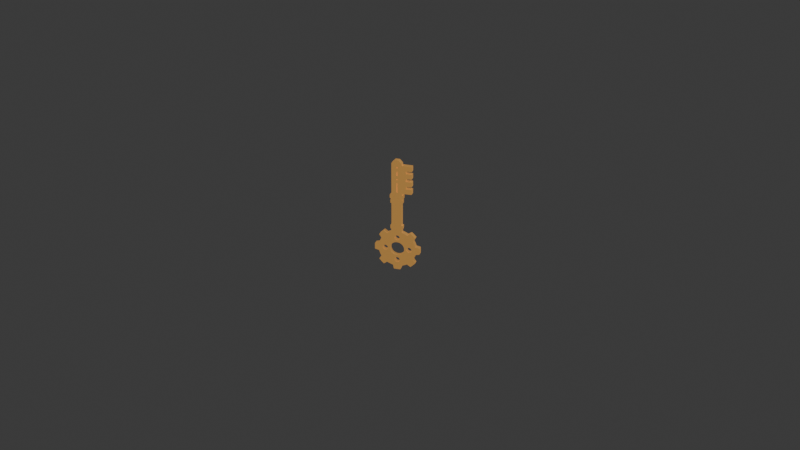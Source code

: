 # Source: key-1.blend  (saved by Blender 5.2.45; exported with 4.5.12 LTS)
import bpy
from mathutils import Matrix  # noqa: F401  (used for matrix-valued properties, if any)

bpy.ops.wm.read_factory_settings(use_empty=True)
scene = bpy.context.scene
scene.name = 'Scene'

# ---- collections
col_collection = bpy.data.collections.new('Collection'); scene.collection.children.link(col_collection)
col_key_1_svg = bpy.data.collections.new('key-1.svg'); scene.collection.children.link(col_key_1_svg)

# ---- materials (node trees are filled in below, after node groups)
mat_svgmat_001 = bpy.data.materials.new('SVGMat.001')
mat_svgmat_001.diffuse_color = (0.7913, 0.7913, 0.7913, 1.0)

# ---- material node trees
mat_svgmat_001.use_nodes = True; mat_svgmat_001.node_tree.nodes.clear()
_N = mat_svgmat_001.node_tree.nodes; _L = mat_svgmat_001.node_tree.links
n0 = _N.new('ShaderNodeOutputMaterial'); n0.name = 'Material Output'; n0.location = (-82, 70)
n1 = _N.new('ShaderNodeBsdfPrincipled'); n1.name = 'Principled BSDF'; n1.location = (-489, 154)
n1.inputs[0].default_value = (0.7991, 0.4125, 0.1119, 1.0)
n1.inputs[1].default_value = 1.0
n1.inputs[10].default_value = 0.005
n1.inputs[27].default_value = (0.7991, 0.4125, 0.1119, 1.0)
n1.inputs[28].default_value = 0.4
_L.new(n1.outputs[0], n0.inputs[0])
n0.is_active_output = True

# ---- world
world_world = bpy.data.worlds.new('World'); scene.world = world_world
world_world.use_nodes = True; world_world.node_tree.nodes.clear()
_N = world_world.node_tree.nodes; _L = world_world.node_tree.links
n0 = _N.new('ShaderNodeOutputWorld'); n0.name = 'World Output'; n0.location = (200, 100)
n1 = _N.new('ShaderNodeBackground'); n1.name = 'Background'; n1.location = (-200, 100)
n1.inputs[0].default_value = (0.05088, 0.05088, 0.05088, 1.0)
_L.new(n1.outputs[0], n0.inputs[0])
n0.is_active_output = True
world_world.color = (0.05088, 0.05088, 0.05088)
world_world.sun_shadow_jitter_overblur = 0.0

# ---- cameras
cam_camera = bpy.data.cameras.new('Camera')
cam_camera.clip_end = 100.0
cam_camera.ortho_scale = 7.314

# ---- lights
light_light = bpy.data.lights.new('Light', 'POINT')
light_light.energy = 1000.0
light_light.shadow_soft_size = 0.1

# ---- curves / text
cu_path13952 = bpy.data.curves.new('path13952', 'CURVE')
cu_path13952.dimensions = '2D'
_sp = cu_path13952.splines.new('BEZIER'); _sp.bezier_points.add(165)
_sp.bezier_points.foreach_set('co', [-0.005709, -0.06324, 0.0, -0.007294, -0.06152, 0.0, -0.007415, -0.04428, 0.0, -0.007393, -0.02725, 0.0, -0.008121, -0.02725, 0.0, -0.009197, -0.02513, 0.0, -0.00902, -0.02314, 0.0, -0.008083, -0.02286, 0.0, -0.007351, -0.02282, 0.0, -0.007351, -0.02241, 0.0, -0.007351, -0.022, 0.0, -0.007736, -0.022, 0.0, -0.008328, -0.02179, 0.0, -0.008536, -0.01982, 0.0, -0.00834, -0.01787, 0.0, -0.007769, -0.01768, 0.0, -0.007393, -0.01768, 0.0, -0.007415, -0.006444, 0.0, -0.007521, 0.004822, 0.0, -0.007605, 0.005774, 0.0, -0.007605, 0.006698, 0.0, -0.007934, 0.006698, 0.0, -0.008459, 0.006856, 0.0, -0.008659, 0.008843, 0.0, -0.008485, 0.01085, 0.0, -0.007951, 0.01108, 0.0, -0.007643, 0.01125, 0.0, -0.007689, 0.01304, 0.0, -0.007689, 0.01471, 0.0, -0.008515, 0.01503, 0.0, -0.01186, 0.01664, 0.0, -0.01215, 0.01677, 0.0, -0.01518, 0.01479, 0.0, -0.0158, 0.01449, 0.0, -0.01832, 0.01679, 0.0, -0.02064, 0.01932, 0.0, -0.01981, 0.02072, 0.0, -0.01864, 0.0224, 0.0, -0.0183, 0.02291, 0.0, -0.01896, 0.02418, 0.0, -0.02056, 0.02809, 0.0, -0.02106, 0.02909, 0.0, -0.02314, 0.02952, 0.0, -0.02517, 0.03007, 0.0, -0.02537, 0.03335, 0.0, -0.02524, 0.03666, 0.0, -0.02297, 0.03728, 0.0, -0.02086, 0.03772, 0.0, -0.02078, 0.03802, 0.0, -0.01854, 0.04349, 0.0, -0.01828, 0.04393, 0.0, -0.0191, 0.04512, 0.0, -0.02033, 0.0469, 0.0, -0.02069, 0.04764, 0.0, -0.01605, 0.0523, 0.0, -0.01572, 0.05241, 0.0, -0.01254, 0.05027, 0.0, -0.01218, 0.05001, 0.0, -0.01076, 0.0507, 0.0, -0.006713, 0.05224, 0.0, -0.00598, 0.05248, 0.0, -0.00557, 0.05444, 0.0, -0.004843, 0.05688, 0.0, -0.001425, 0.05698, 0.0, 0.001999, 0.05679, 0.0, 0.002555, 0.05461, 0.0, 0.002931, 0.05252, 0.0, 0.003417, 0.05232, 0.0, 0.008081, 0.05053, 0.0, 0.009076, 0.05001, 0.0, 0.009774, 0.05048, 0.0, 0.01153, 0.05168, 0.0, 0.01278, 0.05241, 0.0, 0.01526, 0.05019, 0.0, 0.01763, 0.04783, 0.0, 0.01771, 0.04754, 0.0, 0.0166, 0.04582, 0.0, 0.01541, 0.04407, 0.0, 0.01584, 0.04297, 0.0, 0.01766, 0.03845, 0.0, 0.01785, 0.03772, 0.0, 0.01995, 0.03729, 0.0, 0.0222, 0.0367, 0.0, 0.02237, 0.03336, 0.0, 0.02222, 0.03004, 0.0, 0.01996, 0.02947, 0.0, 0.01781, 0.029, 0.0, 0.01753, 0.02811, 0.0, 0.01591, 0.02411, 0.0, 0.01543, 0.02272, 0.0, 0.01663, 0.02097, 0.0, 0.01771, 0.01927, 0.0, 0.01402, 0.01548, 0.0, 0.01281, 0.01449, 0.0, 0.0109, 0.01563, 0.0, 0.009106, 0.01677, 0.0, 0.007465, 0.01598, 0.0, 0.00465, 0.01478, 0.0, 0.003402, 0.01437, 0.0, 0.003402, 0.01278, 0.0, 0.003402, 0.01118, 0.0, 0.003191, 0.01118, 0.0, 0.002979, 0.01111, 0.0, 0.003492, 0.01104, 0.0, 0.00419, 0.01086, 0.0, 0.004376, 0.008847, 0.0, 0.004176, 0.00686, 0.0, 0.003477, 0.006698, 0.0, 0.002979, 0.006613, 0.0, 0.00307, 0.006529, 0.0, 0.003133, -0.005619, 0.0, 0.003106, -0.01777, 0.0, 0.00359, -0.01777, 0.0, 0.004161, -0.01793, 0.0, 0.004249, -0.01986, 0.0, 0.004058, -0.02181, 0.0, 0.003593, -0.02204, 0.0, 0.003317, -0.02242, 0.0, 0.004054, -0.02284, 0.0, 0.004646, -0.02305, 0.0, 0.004884, -0.02325, 0.0, 0.004913, -0.02459, 0.0, 0.004702, -0.02712, 0.0, 0.004073, -0.02725, 0.0, 0.003571, -0.02725, 0.0, 0.003571, -0.02826, 0.0, 0.003571, -0.02928, 0.0, 0.008488, -0.02928, 0.0, 0.01357, -0.02937, 0.0, 0.01373, -0.03198, 0.0, 0.01362, -0.0346, 0.0, 0.01055, -0.03472, 0.0, 0.007593, -0.03474, 0.0, 0.00757, -0.03611, 0.0, 0.007547, -0.03749, 0.0, 0.01042, -0.03749, 0.0, 0.01352, -0.03757, 0.0, 0.01373, -0.03766, 0.0, 0.01371, -0.04026, 0.0, 0.01369, -0.04286, 0.0, 0.01064, -0.04291, 0.0, 0.007572, -0.04297, 0.0, 0.007551, -0.04439, 0.0, 0.007551, -0.04579, 0.0, 0.01048, -0.04579, 0.0, 0.01357, -0.04587, 0.0, 0.01373, -0.04848, 0.0, 0.01366, -0.0511, 0.0, 0.01059, -0.05122, 0.0, 0.007593, -0.05125, 0.0, 0.00757, -0.05262, 0.0, 0.007547, -0.054, 0.0, 0.01042, -0.054, 0.0, 0.01351, -0.05408, 0.0, 0.01373, -0.05416, 0.0, 0.01373, -0.05669, 0.0, 0.01363, -0.05931, 0.0, 0.008867, -0.05941, 0.0, 0.003762, -0.05947, 0.0, 0.003317, -0.05952, 0.0, 0.003317, -0.06046, 0.0, 0.003317, -0.0614, 0.0, 0.001644, -0.06308, 0.0, -2.866e-05, -0.06475, 0.0, -0.002148, -0.06475, 0.0, -0.004266, -0.06475, 0.0])
_sp.bezier_points.foreach_set('handle_left', [-0.005709, -0.06324, 0.0, -0.007216, -0.06164, 0.0, -0.007435, -0.06012, 0.0, -0.007393, -0.02725, 0.0, -0.007878, -0.02725, 0.0, -0.009165, -0.02731, 0.0, -0.009222, -0.02337, 0.0, -0.008758, -0.0229, 0.0, -0.007351, -0.02282, 0.0, -0.007351, -0.02255, 0.0, -0.007351, -0.02214, 0.0, -0.007607, -0.022, 0.0, -0.008169, -0.02195, 0.0, -0.008536, -0.02158, 0.0, -0.008533, -0.01805, 0.0, -0.008038, -0.01768, 0.0, -0.007393, -0.01768, 0.0, -0.007408, -0.01019, 0.0, -0.007467, 0.004803, 0.0, -0.007605, 0.005241, 0.0, -0.007605, 0.006698, 0.0, -0.007824, 0.006698, 0.0, -0.008343, 0.006762, 0.0, -0.008655, 0.007037, 0.0, -0.008655, 0.01068, 0.0, -0.008148, 0.01105, 0.0, -0.007608, 0.01115, 0.0, -0.007689, 0.01212, 0.0, -0.007689, 0.01471, 0.0, -0.00824, 0.01493, 0.0, -0.01153, 0.01641, 0.0, -0.01209, 0.01677, 0.0, -0.01429, 0.01544, 0.0, -0.01569, 0.01449, 0.0, -0.01662, 0.0151, 0.0, -0.02064, 0.01913, 0.0, -0.02037, 0.01993, 0.0, -0.01883, 0.02212, 0.0, -0.0183, 0.02291, 0.0, -0.01874, 0.02375, 0.0, -0.02018, 0.02676, 0.0, -0.02086, 0.02904, 0.0, -0.02212, 0.02931, 0.0, -0.02505, 0.02994, 0.0, -0.02534, 0.03037, 0.0, -0.02538, 0.03648, 0.0, -0.02474, 0.03691, 0.0, -0.02086, 0.03772, 0.0, -0.02081, 0.03792, 0.0, -0.01933, 0.04216, 0.0, -0.01828, 0.04393, 0.0, -0.01883, 0.04472, 0.0, -0.02011, 0.04658, 0.0, -0.02073, 0.04753, 0.0, -0.01634, 0.05214, 0.0, -0.0158, 0.0524, 0.0, -0.01432, 0.05154, 0.0, -0.01218, 0.05001, 0.0, -0.01123, 0.05047, 0.0, -0.008077, 0.05186, 0.0, -0.006012, 0.05245, 0.0, -0.005763, 0.05339, 0.0, -0.005129, 0.05675, 0.0, -0.003629, 0.05698, 0.0, 0.001784, 0.05698, 0.0, 0.002245, 0.05641, 0.0, 0.002912, 0.05258, 0.0, 0.003169, 0.05238, 0.0, 0.006564, 0.05131, 0.0, 0.009076, 0.05001, 0.0, 0.009541, 0.05032, 0.0, 0.01095, 0.05128, 0.0, 0.01267, 0.05241, 0.0, 0.01363, 0.05178, 0.0, 0.01759, 0.04791, 0.0, 0.01771, 0.04762, 0.0, 0.01721, 0.04669, 0.0, 0.01545, 0.04416, 0.0, 0.01543, 0.04371, 0.0, 0.01724, 0.04003, 0.0, 0.01785, 0.03772, 0.0, 0.01925, 0.03743, 0.0, 0.02209, 0.0368, 0.0, 0.02237, 0.03642, 0.0, 0.02236, 0.03016, 0.0, 0.02119, 0.02973, 0.0, 0.01783, 0.02902, 0.0, 0.01767, 0.02859, 0.0, 0.0166, 0.02546, 0.0, 0.01532, 0.02293, 0.0, 0.01604, 0.02181, 0.0, 0.01771, 0.01936, 0.0, 0.01698, 0.01836, 0.0, 0.01293, 0.01449, 0.0, 0.01185, 0.015, 0.0, 0.009147, 0.01677, 0.0, 0.008327, 0.01642, 0.0, 0.005475, 0.01505, 0.0, 0.003402, 0.01437, 0.0, 0.003402, 0.01331, 0.0, 0.003402, 0.01172, 0.0, 0.003261, 0.01118, 0.0, 0.002979, 0.01115, 0.0, 0.00321, 0.01104, 0.0, 0.00404, 0.01101, 0.0, 0.004376, 0.01061, 0.0, 0.004375, 0.007021, 0.0, 0.003842, 0.006698, 0.0, 0.002979, 0.00666, 0.0, 0.00302, 0.006529, 0.0, 0.003153, 0.003001, 0.0, 0.003106, -0.01777, 0.0, 0.003428, -0.01777, 0.0, 0.00409, -0.0178, 0.0, 0.004249, -0.0188, 0.0, 0.004244, -0.02163, 0.0, 0.003744, -0.02201, 0.0, 0.003317, -0.02212, 0.0, 0.003423, -0.02284, 0.0, 0.004478, -0.0229, 0.0, 0.004884, -0.02325, 0.0, 0.004903, -0.02415, 0.0, 0.00488, -0.02694, 0.0, 0.004405, -0.02725, 0.0, 0.003571, -0.02725, 0.0, 0.003571, -0.02792, 0.0, 0.003571, -0.02894, 0.0, 0.006849, -0.02928, 0.0, 0.01346, -0.02931, 0.0, 0.01373, -0.02957, 0.0, 0.01371, -0.03453, 0.0, 0.01256, -0.0347, 0.0, 0.007593, -0.03474, 0.0, 0.007578, -0.03566, 0.0, 0.007554, -0.03703, 0.0, 0.009463, -0.03749, 0.0, 0.01339, -0.03752, 0.0, 0.01373, -0.03766, 0.0, 0.01372, -0.03939, 0.0, 0.0137, -0.042, 0.0, 0.01166, -0.04289, 0.0, 0.007584, -0.04296, 0.0, 0.007551, -0.04362, 0.0, 0.007551, -0.04579, 0.0, 0.009502, -0.04579, 0.0, 0.01346, -0.04582, 0.0, 0.01373, -0.04607, 0.0, 0.0137, -0.05104, 0.0, 0.01287, -0.05121, 0.0, 0.007593, -0.05125, 0.0, 0.007578, -0.05216, 0.0, 0.007554, -0.05354, 0.0, 0.009463, -0.054, 0.0, 0.01339, -0.05403, 0.0, 0.01373, -0.05416, 0.0, 0.01373, -0.05584, 0.0, 0.0137, -0.05924, 0.0, 0.01238, -0.05941, 0.0, 0.004006, -0.05944, 0.0, 0.003317, -0.05952, 0.0, 0.003317, -0.06015, 0.0, 0.003317, -0.06109, 0.0, 0.002202, -0.06252, 0.0, 0.000529, -0.06419, 0.0, -0.001441, -0.06475, 0.0, -0.00356, -0.06475, 0.0])
_sp.bezier_points.foreach_set('handle_right', [-0.006502, -0.06242, 0.0, -0.007427, -0.06132, 0.0, -0.007415, -0.04428, 0.0, -0.007636, -0.02725, 0.0, -0.009197, -0.02725, 0.0, -0.009223, -0.02338, 0.0, -0.008833, -0.02292, 0.0, -0.008083, -0.02286, 0.0, -0.007351, -0.02269, 0.0, -0.007351, -0.02227, 0.0, -0.007479, -0.022, 0.0, -0.008031, -0.022, 0.0, -0.008536, -0.02158, 0.0, -0.008536, -0.01808, 0.0, -0.0082, -0.01773, 0.0, -0.007769, -0.01768, 0.0, -0.0074, -0.01394, 0.0, -0.00743, 0.0008518, 0.0, -0.007569, 0.004838, 0.0, -0.007605, 0.005774, 0.0, -0.007715, 0.006698, 0.0, -0.00813, 0.006698, 0.0, -0.008652, 0.007013, 0.0, -0.008663, 0.01059, 0.0, -0.008387, 0.01095, 0.0, -0.007687, 0.01111, 0.0, -0.007668, 0.01131, 0.0, -0.007689, 0.01304, 0.0, -0.007965, 0.01482, 0.0, -0.009342, 0.01536, 0.0, -0.01196, 0.01671, 0.0, -0.01225, 0.01677, 0.0, -0.01541, 0.01462, 0.0, -0.01595, 0.01449, 0.0, -0.02023, 0.01868, 0.0, -0.02064, 0.01947, 0.0, -0.01936, 0.02136, 0.0, -0.01864, 0.0224, 0.0, -0.01852, 0.02333, 0.0, -0.01972, 0.02565, 0.0, -0.02081, 0.02894, 0.0, -0.02118, 0.02912, 0.0, -0.02455, 0.0298, 0.0, -0.02534, 0.03023, 0.0, -0.02539, 0.03624, 0.0, -0.02511, 0.03681, 0.0, -0.02297, 0.03728, 0.0, -0.02083, 0.03782, 0.0, -0.02034, 0.03968, 0.0, -0.01854, 0.04349, 0.0, -0.01855, 0.04432, 0.0, -0.01955, 0.04578, 0.0, -0.02061, 0.04729, 0.0, -0.02064, 0.04783, 0.0, -0.01595, 0.05235, 0.0, -0.01561, 0.05241, 0.0, -0.01254, 0.05027, 0.0, -0.0117, 0.05024, 0.0, -0.009375, 0.05137, 0.0, -0.006342, 0.05234, 0.0, -0.005947, 0.05251, 0.0, -0.005169, 0.05662, 0.0, -0.004699, 0.05695, 0.0, 0.001783, 0.05698, 0.0, 0.002193, 0.05662, 0.0, 0.002743, 0.05352, 0.0, 0.00295, 0.05247, 0.0, 0.004734, 0.05201, 0.0, 0.008081, 0.05053, 0.0, 0.009309, 0.05017, 0.0, 0.01016, 0.05074, 0.0, 0.01211, 0.05208, 0.0, 0.01292, 0.05241, 0.0, 0.01652, 0.04897, 0.0, 0.01768, 0.04775, 0.0, 0.01771, 0.04747, 0.0, 0.01599, 0.04495, 0.0, 0.01534, 0.04393, 0.0, 0.01663, 0.04155, 0.0, 0.01766, 0.03845, 0.0, 0.01855, 0.03758, 0.0, 0.02134, 0.037, 0.0, 0.02236, 0.03656, 0.0, 0.02237, 0.03043, 0.0, 0.02213, 0.02996, 0.0, 0.01879, 0.02923, 0.0, 0.0178, 0.02899, 0.0, 0.01718, 0.02688, 0.0, 0.01535, 0.02301, 0.0, 0.0155, 0.0226, 0.0, 0.01722, 0.02013, 0.0, 0.01771, 0.01911, 0.0, 0.01334, 0.01482, 0.0, 0.0127, 0.01449, 0.0, 0.009954, 0.01626, 0.0, 0.009066, 0.01677, 0.0, 0.006427, 0.01546, 0.0, 0.00465, 0.01478, 0.0, 0.003402, 0.01384, 0.0, 0.003402, 0.01225, 0.0, 0.003332, 0.01118, 0.0, 0.003074, 0.01118, 0.0, 0.002979, 0.01108, 0.0, 0.003907, 0.01104, 0.0, 0.00437, 0.01068, 0.0, 0.004376, 0.007031, 0.0, 0.00403, 0.006741, 0.0, 0.003201, 0.006698, 0.0, 0.002979, 0.006567, 0.0, 0.003134, 0.006529, 0.0, 0.003133, -0.005619, 0.0, 0.003267, -0.01777, 0.0, 0.003981, -0.01777, 0.0, 0.004214, -0.01803, 0.0, 0.004249, -0.02159, 0.0, 0.003954, -0.0219, 0.0, 0.003341, -0.02209, 0.0, 0.003317, -0.02278, 0.0, 0.004306, -0.02284, 0.0, 0.004646, -0.02305, 0.0, 0.004894, -0.0237, 0.0, 0.004947, -0.02614, 0.0, 0.004618, -0.0272, 0.0, 0.004073, -0.02725, 0.0, 0.003571, -0.02759, 0.0, 0.003571, -0.0286, 0.0, 0.00521, -0.02928, 0.0, 0.01171, -0.02928, 0.0, 0.01372, -0.02945, 0.0, 0.01373, -0.03398, 0.0, 0.01354, -0.03466, 0.0, 0.01055, -0.03472, 0.0, 0.007585, -0.0352, 0.0, 0.007562, -0.03657, 0.0, 0.008505, -0.03749, 0.0, 0.0121, -0.03749, 0.0, 0.01352, -0.03757, 0.0, 0.01373, -0.03852, 0.0, 0.0137, -0.04113, 0.0, 0.01267, -0.04288, 0.0, 0.008965, -0.04293, 0.0, 0.00756, -0.04298, 0.0, 0.007551, -0.04439, 0.0, 0.008526, -0.04579, 0.0, 0.01233, -0.04579, 0.0, 0.01372, -0.04596, 0.0, 0.01373, -0.04986, 0.0, 0.01361, -0.05118, 0.0, 0.01059, -0.05122, 0.0, 0.007585, -0.0517, 0.0, 0.007562, -0.05308, 0.0, 0.008505, -0.054, 0.0, 0.01209, -0.054, 0.0, 0.01351, -0.05408, 0.0, 0.01373, -0.055, 0.0, 0.01373, -0.05854, 0.0, 0.01355, -0.05939, 0.0, 0.006304, -0.05941, 0.0, 0.003762, -0.05947, 0.0, 0.003317, -0.05984, 0.0, 0.003317, -0.06078, 0.0, 0.00276, -0.06196, 0.0, 0.001087, -0.06363, 0.0, -0.000735, -0.06475, 0.0, -0.002854, -0.06475, 0.0, -0.004266, -0.06475, 0.0])
for _p, _l, _r in zip(_sp.bezier_points, ['FREE', 'FREE', 'FREE', 'FREE', 'VECTOR', 'FREE', 'FREE', 'FREE', 'FREE', 'VECTOR', 'VECTOR', 'VECTOR', 'FREE', 'FREE', 'FREE', 'FREE', 'FREE', 'VECTOR', 'FREE', 'FREE', 'FREE', 'VECTOR', 'FREE', 'FREE', 'FREE', 'FREE', 'FREE', 'FREE', 'FREE', 'VECTOR', 'FREE', 'FREE', 'FREE', 'FREE', 'FREE', 'FREE', 'FREE', 'FREE', 'FREE', 'VECTOR', 'FREE', 'FREE', 'FREE', 'FREE', 'FREE', 'FREE', 'FREE', 'FREE', 'VECTOR', 'FREE', 'FREE', 'VECTOR', 'FREE', 'FREE', 'FREE', 'FREE', 'FREE', 'FREE', 'VECTOR', 'FREE', 'FREE', 'FREE', 'FREE', 'FREE', 'FREE', 'FREE', 'FREE', 'FREE', 'FREE', 'FREE', 'VECTOR', 'FREE', 'FREE', 'FREE', 'FREE', 'FREE', 'FREE', 'FREE', 'FREE', 'FREE', 'FREE', 'VECTOR', 'FREE', 'FREE', 'FREE', 'FREE', 'FREE', 'FREE', 'FREE', 'FREE', 'FREE', 'FREE', 'FREE', 'FREE', 'FREE', 'FREE', 'FREE', 'FREE', 'FREE', 'VECTOR', 'VECTOR', 'VECTOR', 'FREE', 'FREE', 'FREE', 'FREE', 'FREE', 'FREE', 'FREE', 'FREE', 'FREE', 'FREE', 'VECTOR', 'FREE', 'FREE', 'FREE', 'FREE', 'FREE', 'FREE', 'FREE', 'FREE', 'VECTOR', 'FREE', 'FREE', 'FREE', 'VECTOR', 'VECTOR', 'VECTOR', 'FREE', 'FREE', 'FREE', 'FREE', 'FREE', 'VECTOR', 'VECTOR', 'VECTOR', 'FREE', 'FREE', 'VECTOR', 'VECTOR', 'VECTOR', 'FREE', 'FREE', 'FREE', 'VECTOR', 'FREE', 'FREE', 'FREE', 'FREE', 'FREE', 'VECTOR', 'VECTOR', 'VECTOR', 'FREE', 'FREE', 'VECTOR', 'FREE', 'FREE', 'FREE', 'FREE', 'VECTOR', 'VECTOR', 'VECTOR', 'VECTOR', 'VECTOR', 'VECTOR'], ['FREE', 'FREE', 'FREE', 'VECTOR', 'FREE', 'FREE', 'FREE', 'FREE', 'VECTOR', 'VECTOR', 'VECTOR', 'FREE', 'FREE', 'FREE', 'FREE', 'FREE', 'VECTOR', 'FREE', 'FREE', 'FREE', 'VECTOR', 'FREE', 'FREE', 'FREE', 'FREE', 'FREE', 'FREE', 'FREE', 'VECTOR', 'FREE', 'FREE', 'FREE', 'FREE', 'FREE', 'FREE', 'FREE', 'FREE', 'FREE', 'VECTOR', 'FREE', 'FREE', 'FREE', 'FREE', 'FREE', 'FREE', 'FREE', 'FREE', 'VECTOR', 'FREE', 'FREE', 'VECTOR', 'FREE', 'FREE', 'FREE', 'FREE', 'FREE', 'FREE', 'VECTOR', 'FREE', 'FREE', 'FREE', 'FREE', 'FREE', 'FREE', 'FREE', 'FREE', 'FREE', 'FREE', 'FREE', 'VECTOR', 'FREE', 'FREE', 'FREE', 'FREE', 'FREE', 'FREE', 'FREE', 'FREE', 'FREE', 'FREE', 'VECTOR', 'FREE', 'FREE', 'FREE', 'FREE', 'FREE', 'FREE', 'FREE', 'FREE', 'FREE', 'FREE', 'FREE', 'FREE', 'FREE', 'FREE', 'FREE', 'FREE', 'FREE', 'VECTOR', 'VECTOR', 'VECTOR', 'FREE', 'FREE', 'FREE', 'FREE', 'FREE', 'FREE', 'FREE', 'FREE', 'FREE', 'FREE', 'VECTOR', 'FREE', 'FREE', 'FREE', 'FREE', 'FREE', 'FREE', 'FREE', 'FREE', 'VECTOR', 'FREE', 'FREE', 'FREE', 'VECTOR', 'VECTOR', 'VECTOR', 'FREE', 'FREE', 'FREE', 'FREE', 'FREE', 'VECTOR', 'VECTOR', 'VECTOR', 'FREE', 'FREE', 'VECTOR', 'VECTOR', 'VECTOR', 'FREE', 'FREE', 'FREE', 'VECTOR', 'FREE', 'FREE', 'FREE', 'FREE', 'FREE', 'VECTOR', 'VECTOR', 'VECTOR', 'FREE', 'FREE', 'VECTOR', 'FREE', 'FREE', 'FREE', 'FREE', 'VECTOR', 'VECTOR', 'VECTOR', 'VECTOR', 'VECTOR', 'VECTOR', 'FREE']): _p.handle_left_type = _l; _p.handle_right_type = _r
_sp.use_cyclic_u = True
_sp = cu_path13952.splines.new('BEZIER'); _sp.bezier_points.add(3)
_sp.bezier_points.foreach_set('co', [-0.0009371, -0.05741, 0.0, -0.001443, -0.05628, 0.0, -0.002186, -0.0569, 0.0, -0.001742, -0.05759, 0.0])
_sp.bezier_points.foreach_set('handle_left', [-0.001189, -0.05769, 0.0, -0.000859, -0.05628, 0.0, -0.002186, -0.05668, 0.0, -0.002002, -0.05748, 0.0])
_sp.bezier_points.foreach_set('handle_right', [-0.0005457, -0.05698, 0.0, -0.001712, -0.05628, 0.0, -0.002186, -0.0572, 0.0, -0.001407, -0.05774, 0.0])
_sp.use_cyclic_u = True
_sp = cu_path13952.splines.new('BEZIER'); _sp.bezier_points.add(8)
_sp.bezier_points.foreach_set('co', [-0.001054, -0.05264, 0.0, -0.0008313, -0.05246, 0.0, -0.0008313, -0.05044, 0.0, -0.0008313, -0.04842, 0.0, -0.001054, -0.04825, 0.0, -0.001389, -0.04807, 0.0, -0.002007, -0.04847, 0.0, -0.002011, -0.05248, 0.0, -0.001055, -0.05264, 0.0])
_sp.bezier_points.foreach_set('handle_left', [-0.001054, -0.05264, 0.0, -0.0009056, -0.05252, 0.0, -0.0008313, -0.05111, 0.0, -0.0008313, -0.04909, 0.0, -0.00098, -0.0483, 0.0, -0.001328, -0.04807, 0.0, -0.001916, -0.04826, 0.0, -0.002136, -0.05225, 0.0, -0.001381, -0.05289, 0.0])
_sp.bezier_points.foreach_set('handle_right', [-0.00098, -0.05258, 0.0, -0.0008313, -0.05179, 0.0, -0.0008313, -0.04977, 0.0, -0.0009056, -0.04836, 0.0, -0.001177, -0.04815, 0.0, -0.001613, -0.04807, 0.0, -0.002132, -0.04874, 0.0, -0.001831, -0.05282, 0.0, -0.001055, -0.05264, 0.0])
for _p, _l, _r in zip(_sp.bezier_points, ['FREE', 'VECTOR', 'VECTOR', 'VECTOR', 'VECTOR', 'FREE', 'FREE', 'FREE', 'FREE'], ['VECTOR', 'VECTOR', 'VECTOR', 'VECTOR', 'FREE', 'FREE', 'FREE', 'FREE', 'FREE']): _p.handle_left_type = _l; _p.handle_right_type = _r
_sp.use_cyclic_u = True
_sp = cu_path13952.splines.new('BEZIER'); _sp.bezier_points.add(4)
_sp.bezier_points.foreach_set('co', [-0.001143, -0.04484, 0.0, -0.0007493, -0.04425, 0.0, -0.001091, -0.04362, 0.0, -0.001902, -0.0437, 0.0, -0.001143, -0.04484, 0.0])
_sp.bezier_points.foreach_set('handle_left', [-0.001143, -0.04484, 0.0, -0.0007525, -0.04451, 0.0, -0.0008266, -0.04376, 0.0, -0.001633, -0.04347, 0.0, -0.001851, -0.04522, 0.0])
_sp.bezier_points.foreach_set('handle_right', [-0.0008802, -0.0447, 0.0, -0.0007453, -0.04391, 0.0, -0.001428, -0.04345, 0.0, -0.002511, -0.04422, 0.0, -0.001143, -0.04484, 0.0])
_sp.use_cyclic_u = True
_sp = cu_path13952.splines.new('BEZIER'); _sp.bezier_points.add(8)
_sp.bezier_points.foreach_set('co', [-0.001001, -0.0402, 0.0, -0.0008313, -0.03517, 0.0, -0.0008313, -0.0303, 0.0, -0.001017, -0.03013, 0.0, -0.001894, -0.03016, 0.0, -0.002101, -0.03037, 0.0, -0.002101, -0.03515, 0.0, -0.001926, -0.04014, 0.0, -0.001001, -0.0402, 0.0])
_sp.bezier_points.foreach_set('handle_left', [-0.001001, -0.0402, 0.0, -0.0008313, -0.03992, 0.0, -0.0008313, -0.0303, 0.0, -0.0009549, -0.03019, 0.0, -0.001638, -0.02991, 0.0, -0.002101, -0.03037, 0.0, -0.002101, -0.03355, 0.0, -0.002098, -0.03993, 0.0, -0.001253, -0.04045, 0.0])
_sp.bezier_points.foreach_set('handle_right', [-0.0008353, -0.04003, 0.0, -0.0008313, -0.03517, 0.0, -0.0008931, -0.03024, 0.0, -0.001269, -0.02989, 0.0, -0.001894, -0.03016, 0.0, -0.002101, -0.03196, 0.0, -0.002101, -0.03985, 0.0, -0.001706, -0.04042, 0.0, -0.001001, -0.0402, 0.0])
for _p, _l, _r in zip(_sp.bezier_points, ['FREE', 'FREE', 'FREE', 'VECTOR', 'FREE', 'FREE', 'VECTOR', 'FREE', 'FREE'], ['FREE', 'FREE', 'VECTOR', 'FREE', 'FREE', 'VECTOR', 'FREE', 'FREE', 'FREE']): _p.handle_left_type = _l; _p.handle_right_type = _r
_sp.use_cyclic_u = True
_sp = cu_path13952.splines.new('BEZIER'); _sp.bezier_points.add(6)
_sp.bezier_points.foreach_set('co', [-0.0001502, 0.01843, 0.0, -0.000256, 0.0233, 0.0, -0.002559, 0.02337, 0.0, -0.00396, 0.0196, 0.0, -0.002568, 0.01829, 0.0, -0.001378, 0.01815, 0.0, -0.0001502, 0.01843, 0.0])
_sp.bezier_points.foreach_set('handle_left', [-0.0001502, 0.01843, 0.0, 0.001729, 0.02227, 0.0, -0.001897, 0.02362, 0.0, -0.00467, 0.02107, 0.0, -0.003068, 0.01849, 0.0, -0.001985, 0.01813, 0.0, -0.0005557, 0.01821, 0.0])
_sp.bezier_points.foreach_set('handle_right', [0.001789, 0.01952, 0.0, -0.0008101, 0.02359, 0.0, -0.004018, 0.02282, 0.0, -0.00372, 0.0191, 0.0, -0.002231, 0.01816, 0.0, -0.0007057, 0.01817, 0.0, -0.0001502, 0.01843, 0.0])
_sp.use_cyclic_u = True
_sp = cu_path13952.splines.new('BEZIER'); _sp.bezier_points.add(6)
_sp.bezier_points.foreach_set('co', [4.353e-05, 0.02605, 0.0, 0.00582, 0.03182, 0.0, 0.005783, 0.03516, 0.0, -0.001932, 0.0407, 0.0, -0.00869, 0.03556, 0.0, -0.005071, 0.02677, 0.0, 4.355e-05, 0.02605, 0.0])
_sp.bezier_points.foreach_set('handle_left', [4.353e-05, 0.02605, 0.0, 0.0052, 0.02889, 0.0, 0.006002, 0.03432, 0.0, 0.00166, 0.04092, 0.0, -0.007723, 0.03856, 0.0, -0.008144, 0.02837, 0.0, -0.001865, 0.02569, 0.0])
_sp.bezier_points.foreach_set('handle_right', [0.002896, 0.02659, 0.0, 0.00602, 0.03276, 0.0, 0.00488, 0.03861, 0.0, -0.005174, 0.0405, 0.0, -0.009752, 0.03227, 0.0, -0.003415, 0.02591, 0.0, 4.355e-05, 0.02605, 0.0])
_sp.use_cyclic_u = True
_sp = cu_path13952.splines.new('BEZIER'); _sp.bezier_points.add(9)
_sp.bezier_points.foreach_set('co', [-0.01301, 0.0308, 0.0, -0.0116, 0.03213, 0.0, -0.01137, 0.03336, 0.0, -0.01162, 0.03462, 0.0, -0.01529, 0.03586, 0.0, -0.01666, 0.03451, 0.0, -0.01687, 0.03339, 0.0, -0.01658, 0.03213, 0.0, -0.01504, 0.03072, 0.0, -0.01301, 0.0308, 0.0])
_sp.bezier_points.foreach_set('handle_left', [-0.01301, 0.0308, 0.0, -0.01187, 0.03161, 0.0, -0.01137, 0.03266, 0.0, -0.01139, 0.03421, 0.0, -0.01393, 0.03647, 0.0, -0.01636, 0.03513, 0.0, -0.01687, 0.03395, 0.0, -0.01684, 0.03264, 0.0, -0.01568, 0.03095, 0.0, -0.01357, 0.03055, 0.0])
_sp.bezier_points.foreach_set('handle_right', [-0.01248, 0.03104, 0.0, -0.0114, 0.03251, 0.0, -0.01137, 0.03409, 0.0, -0.01235, 0.03594, 0.0, -0.01589, 0.03559, 0.0, -0.01683, 0.03417, 0.0, -0.01687, 0.03276, 0.0, -0.01623, 0.03145, 0.0, -0.01446, 0.03052, 0.0, -0.01301, 0.0308, 0.0])
_sp.use_cyclic_u = True
_sp = cu_path13952.splines.new('BEZIER'); _sp.bezier_points.add(6)
_sp.bezier_points.foreach_set('co', [0.01223, 0.03082, 0.0, 0.01358, 0.03216, 0.0, 0.01216, 0.03592, 0.0, 0.01109, 0.0361, 0.0, 0.009891, 0.03583, 0.0, 0.008406, 0.03293, 0.0, 0.01047, 0.03064, 0.0])
_sp.bezier_points.foreach_set('handle_left', [0.01181, 0.03063, 0.0, 0.01328, 0.03154, 0.0, 0.01367, 0.03524, 0.0, 0.01158, 0.0361, 0.0, 0.01037, 0.03607, 0.0, 0.008203, 0.03419, 0.0, 0.009391, 0.03093, 0.0])
_sp.bezier_points.foreach_set('handle_right', [0.01284, 0.03111, 0.0, 0.01429, 0.0336, 0.0, 0.01185, 0.03605, 0.0, 0.01053, 0.0361, 0.0, 0.008754, 0.03527, 0.0, 0.008583, 0.03182, 0.0, 0.01089, 0.03053, 0.0])
_sp.use_cyclic_u = True
_sp = cu_path13952.splines.new('BEZIER'); _sp.bezier_points.add(6)
_sp.bezier_points.foreach_set('co', [-0.0002882, 0.04339, 0.0, 0.001087, 0.0449, 0.0, -0.000276, 0.04833, 0.0, -0.001509, 0.04856, 0.0, -0.002726, 0.04835, 0.0, -0.004051, 0.04485, 0.0, -0.002144, 0.04317, 0.0])
_sp.bezier_points.foreach_set('handle_left', [-0.0007838, 0.04314, 0.0, 0.0008875, 0.04432, 0.0, 0.0009933, 0.04766, 0.0, -0.0008014, 0.04856, 0.0, -0.002371, 0.04853, 0.0, -0.004577, 0.04625, 0.0, -0.00299, 0.04339, 0.0])
_sp.bezier_points.foreach_set('handle_right', [0.000301, 0.04367, 0.0, 0.001554, 0.04625, 0.0, -0.0006525, 0.04853, 0.0, -0.002199, 0.04856, 0.0, -0.004035, 0.04768, 0.0, -0.003753, 0.04407, 0.0, -0.001654, 0.04304, 0.0])
_sp.use_cyclic_u = True
cu_path13952.materials.append(mat_svgmat_001)
cu_path13952.extrude = 0.0025
cu_path13952.fill_mode = 'BOTH'

# ---- objects
ob_light = bpy.data.objects.new('Light', light_light)
ob_camera = bpy.data.objects.new('Camera', cam_camera)
ob_rotate = bpy.data.objects.new('rotate', cu_path13952)

# ---- transforms, parenting, visibility, modifiers, constraints
ob_light.location = (4.076, 1.005, 5.904)
ob_light.rotation_euler = (0.6503, 0.05522, 1.866)
ob_light.lock_rotations_4d = False
ob_light.empty_display_type = 'ARROWS'
ob_light.color = (0.0, 0.0, 0.0, 0.0)
ob_light.lineart.crease_threshold = 0.0
ob_camera.location = (7.359, -6.926, 4.958)
ob_camera.rotation_euler = (1.109, 0.0, 0.8149)
ob_camera.lock_rotations_4d = False
ob_camera.empty_display_type = 'ARROWS'
ob_camera.color = (0.0, 0.0, 0.0, 0.0)
ob_camera.display_type = 'WIRE'
ob_camera.lineart.crease_threshold = 0.0
ob_rotate.location = (0.0, 1.733e-15, 3.965e-08)
ob_rotate.rotation_euler = (-1.571, 0.0, 0.5236)
ob_rotate.scale = (10.0, 10.0, 10.0)

# ---- collection membership
col_collection.objects.link(ob_light)
col_collection.objects.link(ob_camera)
col_key_1_svg.objects.link(ob_rotate)

# ---- scene / render settings (as saved in the file)
scene.camera = ob_camera
scene.frame_start = 1; scene.frame_end = 52; scene.frame_set(5)
scene.render.engine = 'BLENDER_EEVEE_NEXT'
scene.render.bake_bias = 0.0
scene.render.bake_samples = 0
scene.render.compositor_device = 'GPU'
scene.eevee.use_volume_custom_range = False
scene.eevee.fast_gi_thickness_near = 0.1
scene.eevee.fast_gi_thickness_far = 0.0
scene.eevee.ray_tracing_options.screen_trace_thickness = 0.1
bpy.context.view_layer.update()
